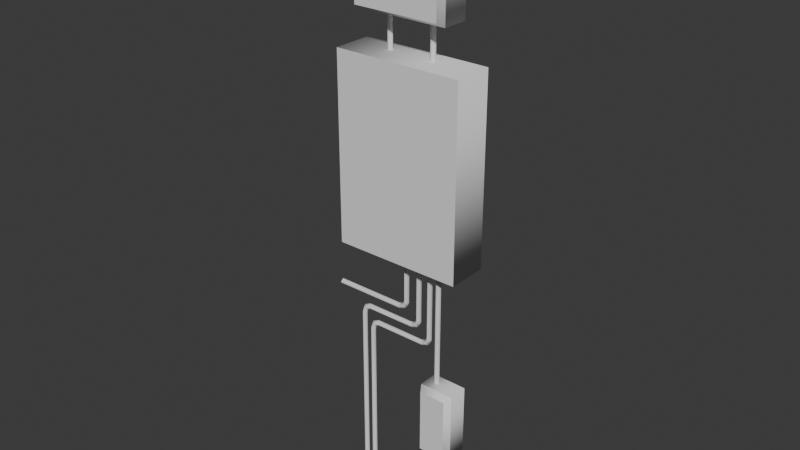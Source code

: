 # Source: JunctionBox.blend  (saved by Blender 5.2.44; exported with 4.5.12 LTS)
import bpy
from mathutils import Matrix  # noqa: F401  (used for matrix-valued properties, if any)

bpy.ops.wm.read_factory_settings(use_empty=True)
scene = bpy.context.scene
scene.name = 'Scene'

# ---- collections
col_collection = bpy.data.collections.new('Collection'); scene.collection.children.link(col_collection)

# ---- world
world_world = bpy.data.worlds.new('World'); scene.world = world_world
world_world.use_nodes = True; world_world.node_tree.nodes.clear()
_N = world_world.node_tree.nodes; _L = world_world.node_tree.links
n0 = _N.new('ShaderNodeOutputWorld'); n0.name = 'World Output'; n0.location = (200, 100)
n1 = _N.new('ShaderNodeBackground'); n1.name = 'Background'; n1.location = (-200, 100)
n1.inputs[0].default_value = (0.05088, 0.05088, 0.05088, 1.0)
_L.new(n1.outputs[0], n0.inputs[0])
n0.is_active_output = True
world_world.color = (0.05088, 0.05088, 0.05088)
world_world.sun_shadow_jitter_overblur = 0.0

# ---- meshes
me_cube_078 = bpy.data.meshes.new('Cube.078')
me_cube_078.from_pydata([(-0.5395, -0.001789, -0.223), (-0.5395, 0.02005, -0.2012), (-0.5395, -0.001789, -0.1793), (-0.5395, -0.02363, -0.2012), (-0.03086, -0.001789, -0.2226), (-0.03512, 0.02005, -0.2012), (-0.03938, -0.001789, -0.1798), (-0.03512, -0.02363, -0.2012), (0.01886, -0.001789, -0.2007), (0.003421, 0.02005, -0.1852), (-0.01202, -0.001789, -0.1698), (0.003421, -0.02363, -0.1852), (0.04081, -0.001789, -0.1509), (0.01938, 0.02005, -0.1467), (-0.002037, -0.001789, -0.1424), (0.01938, -0.02363, -0.1467), (0.04123, -0.001789, 0.2971), (0.01938, 0.02005, 0.2971), (-0.002457, -0.001789, 0.2971), (0.01938, -0.02363, 0.2971), (-0.3514, 0.0288, -1.664), (-0.3733, 0.006958, -1.664), (-0.3514, -0.01488, -1.664), (-0.3296, 0.006958, -1.664), (-0.3514, 0.0288, -0.369), (-0.3729, 0.006958, -0.3647), (-0.3514, -0.01488, -0.369), (-0.33, 0.006958, -0.3733), (-0.3355, 0.0288, -0.3305), (-0.3509, 0.006958, -0.315), (-0.3355, -0.01488, -0.3305), (-0.32, 0.006958, -0.3459), (-0.2969, 0.0288, -0.3145), (-0.3012, 0.006958, -0.2931), (-0.2969, -0.01488, -0.3145), (-0.2927, 0.006958, -0.3359), (0.0599, 0.0288, -0.3145), (0.05564, 0.006958, -0.2931), (0.0599, -0.01488, -0.3145), (0.06417, 0.006958, -0.3359), (0.09845, 0.0288, -0.2985), (0.083, 0.006958, -0.2831), (0.09845, -0.01488, -0.2985), (0.1139, 0.006958, -0.314), (0.1144, 0.0288, -0.26), (0.09299, 0.006958, -0.2557), (0.1144, -0.01488, -0.26), (0.1358, 0.006958, -0.2643), (0.1144, 0.0288, 1.421), (0.09299, 0.006958, 1.417), (0.1144, -0.01488, 1.421), (0.1358, 0.006958, 1.426), (0.09845, 0.0288, 1.46), (0.083, 0.006958, 1.444), (0.09845, -0.01488, 1.46), (0.1139, 0.006958, 1.475), (0.0599, 0.0288, 1.476), (0.05564, 0.006958, 1.454), (0.0599, -0.01488, 1.476), (0.06417, 0.006958, 1.497), (-0.06444, 0.0288, 1.476), (-0.0687, 0.006958, 1.454), (-0.06444, -0.01488, 1.476), (-0.06018, 0.006958, 1.497), (-0.103, 0.0288, 1.492), (-0.1184, 0.006958, 1.476), (-0.103, -0.01488, 1.492), (-0.08754, 0.006958, 1.507), (-0.1189, 0.0288, 1.53), (-0.1404, 0.006958, 1.526), (-0.1189, -0.01488, 1.53), (-0.09752, 0.006958, 1.535), (-0.1189, 0.0288, 1.842), (-0.1408, 0.006958, 1.842), (-0.1189, -0.01488, 1.842), (-0.0971, 0.006958, 1.842), (-0.2698, 0.02005, -1.652), (-0.2916, -0.001789, -1.652), (-0.2698, -0.02363, -1.652), (-0.2479, -0.001789, -1.652), (-0.2698, 0.02005, -0.4647), (-0.2912, -0.001789, -0.4604), (-0.2698, -0.02363, -0.4647), (-0.2483, -0.001789, -0.4689), (-0.2538, 0.02005, -0.4261), (-0.2692, -0.001789, -0.4107), (-0.2538, -0.02363, -0.4261), (-0.2384, -0.001789, -0.4416), (-0.2153, 0.02005, -0.4102), (-0.2195, -0.001789, -0.3887), (-0.2153, -0.02363, -0.4102), (-0.211, -0.001789, -0.4316), (0.1551, 0.02005, -0.4102), (0.1508, -0.001789, -0.3887), (0.1551, -0.02363, -0.4102), (0.1593, -0.001789, -0.4316), (0.1936, 0.02005, -0.3942), (0.1782, -0.001789, -0.3788), (0.1936, -0.02363, -0.3942), (0.2091, -0.001789, -0.4096), (0.2096, 0.02005, -0.3557), (0.1882, -0.001789, -0.3514), (0.2096, -0.02363, -0.3557), (0.231, -0.001789, -0.3599), (0.2096, 0.02005, 1.828), (0.1877, -0.001789, 1.828), (0.2096, -0.02363, 1.828), (0.2314, -0.001789, 1.828), (0.3448, -0.06638, -1.08), (0.3229, -0.04453, -1.08), (0.3448, -0.02269, -1.08), (0.3666, -0.04453, -1.08), (0.3448, -0.06638, -1.57), (0.3229, -0.04453, -1.57), (0.3448, -0.02269, -1.57), (0.3666, -0.04453, -1.57), (0.2951, -0.04662, 0.2905), (0.2732, -0.02477, 0.2905), (0.2951, -0.002933, 0.2905), (0.3169, -0.02477, 0.2905), (0.2951, -0.04662, -0.8121), (0.2732, -0.02477, -0.8121), (0.2951, -0.002933, -0.8121), (0.3169, -0.02477, -0.8121), (0.4462, -0.1454, -0.6789), (0.4462, -0.1454, -1.136), (0.4742, 0.03948, -0.6509), (0.4742, 0.03948, -1.164), (0.2561, -0.1454, -0.6789), (0.2561, -0.1454, -1.136), (0.2281, 0.03948, -0.6509), (0.2281, 0.03948, -1.164), (0.3632, -0.1751, 2.457), (0.3632, -0.1751, 1.813), (0.3912, 0.05259, 2.485), (0.3912, 0.05259, 1.785), (-0.2319, -0.1751, 2.457), (-0.2319, -0.1751, 1.813), (-0.2599, 0.05259, 2.485), (-0.2599, 0.05259, 1.785), (0.5166, -0.1676, 1.525), (0.5166, -0.1676, 0.2201), (0.5166, 0.1121, 1.525), (0.5166, 0.1121, 0.2201), (-0.3853, -0.1676, 1.525), (-0.3853, -0.1676, 0.2201), (-0.3853, 0.1121, 1.525), (-0.3853, 0.1121, 0.2201), (0.4742, -0.1006, -0.6509), (0.4742, -0.1006, -1.164), (0.2281, -0.1006, -1.164), (0.2281, -0.1006, -0.6509), (0.3912, -0.1303, 2.485), (0.3912, -0.1303, 1.785), (-0.2599, -0.1303, 1.785), (-0.2599, -0.1303, 2.485)], [], [(0, 4, 7, 3), (1, 5, 4, 0), (2, 6, 5, 1), (3, 7, 6, 2), (4, 8, 11, 7), (5, 9, 8, 4), (6, 10, 9, 5), (7, 11, 10, 6), (8, 12, 15, 11), (9, 13, 12, 8), (10, 14, 13, 9), (11, 15, 14, 10), (12, 16, 19, 15), (13, 17, 16, 12), (14, 18, 17, 13), (15, 19, 18, 14), (20, 24, 27, 23), (21, 25, 24, 20), (22, 26, 25, 21), (23, 27, 26, 22), (24, 28, 31, 27), (25, 29, 28, 24), (26, 30, 29, 25), (27, 31, 30, 26), (28, 32, 35, 31), (29, 33, 32, 28), (30, 34, 33, 29), (31, 35, 34, 30), (32, 36, 39, 35), (33, 37, 36, 32), (34, 38, 37, 33), (35, 39, 38, 34), (36, 40, 43, 39), (37, 41, 40, 36), (38, 42, 41, 37), (39, 43, 42, 38), (40, 44, 47, 43), (41, 45, 44, 40), (42, 46, 45, 41), (43, 47, 46, 42), (44, 48, 51, 47), (45, 49, 48, 44), (46, 50, 49, 45), (47, 51, 50, 46), (48, 52, 55, 51), (49, 53, 52, 48), (50, 54, 53, 49), (51, 55, 54, 50), (52, 56, 59, 55), (53, 57, 56, 52), (54, 58, 57, 53), (55, 59, 58, 54), (56, 60, 63, 59), (57, 61, 60, 56), (58, 62, 61, 57), (59, 63, 62, 58), (60, 64, 67, 63), (61, 65, 64, 60), (62, 66, 65, 61), (63, 67, 66, 62), (64, 68, 71, 67), (65, 69, 68, 64), (66, 70, 69, 65), (67, 71, 70, 66), (68, 72, 75, 71), (69, 73, 72, 68), (70, 74, 73, 69), (71, 75, 74, 70), (76, 80, 83, 79), (77, 81, 80, 76), (78, 82, 81, 77), (79, 83, 82, 78), (80, 84, 87, 83), (81, 85, 84, 80), (82, 86, 85, 81), (83, 87, 86, 82), (84, 88, 91, 87), (85, 89, 88, 84), (86, 90, 89, 85), (87, 91, 90, 86), (88, 92, 95, 91), (89, 93, 92, 88), (90, 94, 93, 89), (91, 95, 94, 90), (92, 96, 99, 95), (93, 97, 96, 92), (94, 98, 97, 93), (95, 99, 98, 94), (96, 100, 103, 99), (97, 101, 100, 96), (98, 102, 101, 97), (99, 103, 102, 98), (100, 104, 107, 103), (101, 105, 104, 100), (102, 106, 105, 101), (103, 107, 106, 102), (108, 112, 115, 111), (109, 113, 112, 108), (110, 114, 113, 109), (111, 115, 114, 110), (116, 120, 123, 119), (117, 121, 120, 116), (118, 122, 121, 117), (119, 123, 122, 118), (148, 149, 127, 126), (130, 131, 150, 151), (128, 129, 125, 124), (126, 130, 151, 148), (131, 127, 149, 150), (152, 153, 135, 134), (138, 139, 154, 155), (136, 137, 133, 132), (134, 138, 155, 152), (139, 135, 153, 154), (140, 141, 143, 142), (146, 147, 145, 144), (144, 145, 141, 140), (142, 146, 144, 140), (147, 143, 141, 145), (124, 125, 149, 148), (129, 128, 151, 150), (128, 124, 148, 151), (125, 129, 150, 149), (132, 133, 153, 152), (137, 136, 155, 154), (136, 132, 152, 155), (133, 137, 154, 153)])
me_cube_078.polygons.foreach_set('use_smooth', [True] * 127)
_k = set([(124, 125), (124, 128), (125, 129), (126, 127), (126, 130), (127, 131), (128, 129), (130, 131), (132, 133), (132, 136), (133, 137), (134, 135), (134, 138), (135, 139), (136, 137), (138, 139), (140, 141), (140, 144), (141, 145), (142, 143), (142, 146), (143, 147), (144, 145), (146, 147), (148, 149), (148, 151), (149, 150), (150, 151), (152, 153), (152, 155), (153, 154), (154, 155)])
me_cube_078.attributes.new('sharp_edge', 'BOOLEAN', 'EDGE').data.foreach_set('value', [ (min(e.vertices), max(e.vertices)) in _k for e in me_cube_078.edges])
_uv = me_cube_078.uv_layers.new(name='UVMap')
_uv.uv.foreach_set('vector', [0.3376, 0.2131, 0.3376, 0.634, 0.3296, 0.6314, 0.3296, 0.2131, 0.3456, 0.2131, 0.3456, 0.6314, 0.3376, 0.634, 0.3376, 0.2131, 0.5051, 0.626, 0.5051, 0.2102, 0.5131, 0.2076, 0.5131, 0.626, 0.4971, 0.626, 0.4971, 0.2076, 0.5051, 0.2102, 0.5051, 0.626, 0.3376, 0.634, 0.3376, 0.664, 0.3296, 0.6547, 0.3296, 0.6314, 0.3456, 0.6314, 0.3456, 0.6547, 0.3376, 0.664, 0.3376, 0.634, 0.5051, 0.2102, 0.5051, 0.1937, 0.5131, 0.1844, 0.5131, 0.2076, 0.4971, 0.2076, 0.4971, 0.1844, 0.5051, 0.1937, 0.5051, 0.2102, 0.9561, 0.01538, 0.9687, 0.03032, 0.9557, 0.031, 0.9466, 0.01945, 0.4751, 0.01547, 0.4751, 0.02663, 0.4671, 0.02539, 0.4671, 0.011, 0.312, 0.01518, 0.3071, 0.02351, 0.2919, 0.02282, 0.2997, 0.011, 0.9466, 0.01945, 0.9557, 0.031, 0.9428, 0.03168, 0.9371, 0.02352, 0.9687, 0.03032, 0.9634, 0.1599, 0.9503, 0.1593, 0.9557, 0.031, 0.4751, 0.02663, 0.4751, 0.1551, 0.4671, 0.1551, 0.4671, 0.02539, 0.3071, 0.02351, 0.312, 0.1502, 0.2966, 0.1507, 0.2919, 0.02282, 0.9557, 0.031, 0.9503, 0.1593, 0.9371, 0.1588, 0.9428, 0.03168, 0.4859, 0.011, 0.4859, 0.1355, 0.4779, 0.1342, 0.4779, 0.011, 0.9869, 0.1588, 0.9943, 0.2839, 0.9791, 0.2836, 0.9715, 0.1598, 0.1831, 0.01158, 0.1777, 0.1359, 0.1647, 0.1366, 0.17, 0.011, 0.1963, 0.01216, 0.1906, 0.1353, 0.1777, 0.1359, 0.1831, 0.01158, 0.4859, 0.1355, 0.4859, 0.1466, 0.4779, 0.1422, 0.4779, 0.1342, 0.9943, 0.2839, 0.9839, 0.2995, 0.9715, 0.2956, 0.9791, 0.2836, 0.1777, 0.1359, 0.1868, 0.1475, 0.1773, 0.1516, 0.1647, 0.1366, 0.1906, 0.1353, 0.1963, 0.1434, 0.1868, 0.1475, 0.1777, 0.1359, 0.9155, 0.01538, 0.9155, 0.03863, 0.9074, 0.0412, 0.9074, 0.02469, 0.9263, 0.2864, 0.9263, 0.2564, 0.9343, 0.2539, 0.9343, 0.2771, 0.9183, 0.2771, 0.9183, 0.2539, 0.9263, 0.2564, 0.9263, 0.2864, 0.9074, 0.02469, 0.9074, 0.0412, 0.8994, 0.03863, 0.8994, 0.01538, 0.9155, 0.03863, 0.9155, 0.2539, 0.9074, 0.2564, 0.9074, 0.0412, 0.9263, 0.2564, 0.9263, 0.0412, 0.9343, 0.03863, 0.9343, 0.2539, 0.9183, 0.2539, 0.9183, 0.03863, 0.9263, 0.0412, 0.9263, 0.2564, 0.9074, 0.0412, 0.9074, 0.2564, 0.8994, 0.2539, 0.8994, 0.03863, 0.9155, 0.2539, 0.9155, 0.2771, 0.9074, 0.2864, 0.9074, 0.2564, 0.9263, 0.0412, 0.9263, 0.02469, 0.9343, 0.01538, 0.9343, 0.03863, 0.9183, 0.03863, 0.9183, 0.01538, 0.9263, 0.02469, 0.9263, 0.0412, 0.9074, 0.2564, 0.9074, 0.2864, 0.8994, 0.2771, 0.8994, 0.2539, 0.4903, 0.1858, 0.4903, 0.197, 0.4823, 0.1957, 0.4823, 0.1813, 0.4389, 0.1861, 0.4337, 0.194, 0.4185, 0.1928, 0.4268, 0.1816, 0.3862, 0.186, 0.3959, 0.1968, 0.3829, 0.198, 0.3769, 0.1903, 0.3955, 0.1816, 0.4088, 0.1956, 0.3959, 0.1968, 0.3862, 0.186, 0.4903, 0.197, 0.4903, 0.6836, 0.4823, 0.6849, 0.4823, 0.1957, 0.4337, 0.194, 0.4337, 0.6613, 0.4185, 0.6625, 0.4185, 0.1928, 0.3959, 0.1968, 0.3959, 0.668, 0.3829, 0.6668, 0.3829, 0.198, 0.4088, 0.1956, 0.4088, 0.6692, 0.3959, 0.668, 0.3959, 0.1968, 0.4185, 0.6625, 0.4268, 0.6728, 0.4229, 0.6781, 0.4116, 0.6647, 0.4337, 0.6613, 0.4389, 0.6687, 0.4268, 0.6728, 0.4185, 0.6625, 0.3959, 0.668, 0.3862, 0.6788, 0.3769, 0.6745, 0.3829, 0.6668, 0.4088, 0.6692, 0.3955, 0.6832, 0.3862, 0.6788, 0.3959, 0.668, 0.4272, 0.02032, 0.4272, 0.04357, 0.4192, 0.041, 0.4192, 0.011, 0.438, 0.1325, 0.438, 0.116, 0.446, 0.1186, 0.446, 0.1418, 0.43, 0.1418, 0.43, 0.1186, 0.438, 0.116, 0.438, 0.1325, 0.4192, 0.011, 0.4192, 0.041, 0.4112, 0.04357, 0.4112, 0.02032, 0.4272, 0.04357, 0.4272, 0.1186, 0.4192, 0.116, 0.4192, 0.041, 0.438, 0.116, 0.438, 0.041, 0.446, 0.04357, 0.446, 0.1186, 0.43, 0.1186, 0.43, 0.04357, 0.438, 0.041, 0.438, 0.116, 0.4192, 0.041, 0.4192, 0.116, 0.4112, 0.1186, 0.4112, 0.04357, 0.4272, 0.1186, 0.4272, 0.1418, 0.4192, 0.1325, 0.4192, 0.116, 0.438, 0.041, 0.438, 0.011, 0.446, 0.02032, 0.446, 0.04357, 0.43, 0.04357, 0.43, 0.02032, 0.438, 0.011, 0.438, 0.041, 0.4192, 0.116, 0.4192, 0.1325, 0.4112, 0.1418, 0.4112, 0.1186, 0.8191, 0.1667, 0.8191, 0.1778, 0.8111, 0.1791, 0.8111, 0.1711, 0.3982, 0.011, 0.4084, 0.02567, 0.3932, 0.02564, 0.3858, 0.01429, 0.2503, 0.01491, 0.2414, 0.02662, 0.2284, 0.02616, 0.2408, 0.011, 0.2599, 0.01882, 0.2544, 0.02708, 0.2414, 0.02662, 0.2503, 0.01491, 0.8191, 0.1778, 0.8191, 0.2679, 0.8111, 0.2679, 0.8111, 0.1791, 0.4084, 0.02567, 0.4012, 0.1164, 0.3858, 0.1151, 0.3932, 0.02564, 0.2414, 0.02662, 0.2468, 0.1165, 0.2336, 0.1173, 0.2284, 0.02616, 0.2544, 0.02708, 0.2599, 0.1158, 0.2468, 0.1165, 0.2414, 0.02662, 0.7974, 0.1667, 0.7974, 0.2911, 0.7894, 0.2899, 0.7894, 0.1667, 0.9869, 0.01538, 0.9943, 0.1405, 0.9791, 0.1401, 0.9715, 0.01631, 0.9555, 0.1633, 0.9501, 0.2876, 0.9371, 0.2883, 0.9424, 0.1627, 0.9687, 0.1639, 0.963, 0.287, 0.9501, 0.2876, 0.9555, 0.1633, 0.7974, 0.2911, 0.7974, 0.3023, 0.7894, 0.2978, 0.7894, 0.2899, 0.9943, 0.1405, 0.9839, 0.156, 0.9715, 0.1521, 0.9791, 0.1401, 0.9501, 0.2876, 0.9592, 0.2992, 0.9497, 0.3033, 0.9371, 0.2883, 0.963, 0.287, 0.9687, 0.2952, 0.9592, 0.2992, 0.9501, 0.2876, 0.8778, 0.01538, 0.8778, 0.03863, 0.8698, 0.0412, 0.8698, 0.02469, 0.8886, 0.2946, 0.8886, 0.2646, 0.8966, 0.262, 0.8966, 0.2853, 0.8806, 0.2853, 0.8806, 0.262, 0.8886, 0.2646, 0.8886, 0.2946, 0.8698, 0.02469, 0.8698, 0.0412, 0.8618, 0.03863, 0.8618, 0.01538, 0.8778, 0.03863, 0.8778, 0.262, 0.8698, 0.2646, 0.8698, 0.0412, 0.8886, 0.2646, 0.8886, 0.0412, 0.8966, 0.03863, 0.8966, 0.262, 0.8806, 0.262, 0.8806, 0.03863, 0.8886, 0.0412, 0.8886, 0.2646, 0.8698, 0.0412, 0.8698, 0.2646, 0.8618, 0.262, 0.8618, 0.03863, 0.8778, 0.262, 0.8778, 0.2853, 0.8698, 0.2946, 0.8698, 0.2646, 0.8886, 0.0412, 0.8886, 0.02469, 0.8966, 0.01538, 0.8966, 0.03863, 0.8806, 0.03863, 0.8806, 0.01538, 0.8886, 0.02469, 0.8886, 0.0412, 0.8698, 0.2646, 0.8698, 0.2946, 0.8618, 0.2853, 0.8618, 0.262, 0.4728, 0.186, 0.4728, 0.1968, 0.4648, 0.1956, 0.4648, 0.1816, 0.462, 0.186, 0.4569, 0.1939, 0.4417, 0.1929, 0.4499, 0.1816, 0.3516, 0.1859, 0.3611, 0.1968, 0.3482, 0.1979, 0.3423, 0.1901, 0.361, 0.1816, 0.3741, 0.1957, 0.3611, 0.1968, 0.3516, 0.1859, 0.4728, 0.1968, 0.4728, 0.8087, 0.4648, 0.8087, 0.4648, 0.1956, 0.4569, 0.1939, 0.462, 0.8026, 0.4466, 0.8027, 0.4417, 0.1929, 0.3611, 0.1968, 0.3554, 0.8087, 0.3423, 0.8086, 0.3482, 0.1979, 0.3741, 0.1957, 0.3686, 0.8088, 0.3554, 0.8087, 0.3611, 0.1968, 0.2759, 0.1356, 0.2759, 0.011, 0.2891, 0.011, 0.2891, 0.1356, 0.2627, 0.1356, 0.2627, 0.011, 0.2759, 0.011, 0.2759, 0.1356, 0.4489, 0.1352, 0.4489, 0.011, 0.4643, 0.01101, 0.4643, 0.1352, 0.8003, 0.2913, 0.8003, 0.1667, 0.8083, 0.1667, 0.8083, 0.2913, 0.7722, 0.3181, 0.7722, -0.001054, 0.7854, -0.001054, 0.7854, 0.3181, 0.759, 0.3181, 0.759, -0.001054, 0.7722, -0.001054, 0.7722, 0.3181, 0.8436, 0.3179, 0.8436, -0.0001795, 0.859, -0.0001752, 0.859, 0.3179, 0.8268, 0.3182, 0.8268, -0.0009146, 0.8348, -0.0009146, 0.8348, 0.3182, 0.3707, 0.818, 0.3707, 1.0, 0.3289, 1.0, 0.3289, 0.818, 0.5148, 0.8182, 0.5148, 0.9998, 0.4771, 1.0, 0.4771, 0.8185, 0.4637, 0.828, 0.4637, 0.9907, 0.3825, 0.9907, 0.3825, 0.828, 0.06332, 0.01045, 0.06332, 0.1589, 0.01202, 0.1589, 0.01202, 0.01045, 0.1174, 0.01045, 0.1174, 0.1589, 0.06614, 0.1589, 0.06614, 0.01045, 0.2666, 0.6262, 0.2666, 1.001, 0.319, 1.001, 0.319, 0.6262, 0.002876, 0.6238, 0.002876, 1.001, 0.05008, 1.001, 0.05008, 0.6234, 0.3048, 0.64, 0.3048, 0.9865, 0.01696, 0.9865, 0.01696, 0.64, 0.2481, 0.1776, 0.2466, 0.6134, 0.1666, 0.6134, 0.1681, 0.1776, 0.3258, 0.1779, 0.3258, 0.6137, 0.2491, 0.6137, 0.2491, 0.1779, 0.5335, 0.3197, 0.5307, 1.0, 0.6332, 1.0, 0.636, 0.3197, 0.6387, 0.3197, 0.6367, 0.9975, 0.7431, 0.9988, 0.7451, 0.321, 1.001, 0.3182, 1.001, 0.9984, 0.5312, 0.9984, 0.5312, 0.3182, 0.07919, 0.1766, 0.07919, 0.6126, -0.0009115, 0.6126, -0.0009114, 0.1766, 0.1615, 0.1766, 0.1615, 0.6126, 0.08139, 0.6126, 0.08139, 0.1766, 0.3825, 0.828, 0.3825, 0.9907, 0.3705, 1.001, 0.3705, 0.8181, 0.4637, 0.9907, 0.4637, 0.828, 0.4757, 0.8181, 0.4757, 1.001, 0.4637, 0.828, 0.3825, 0.828, 0.3705, 0.8181, 0.4757, 0.8181, 0.3825, 0.9907, 0.4637, 0.9907, 0.4757, 1.001, 0.3705, 1.001, 0.01696, 0.64, 0.01696, 0.9865, 0.003419, 1.002, 0.003419, 0.625, 0.3048, 0.9865, 0.3048, 0.64, 0.3183, 0.625, 0.3183, 1.002, 0.3048, 0.64, 0.01696, 0.64, 0.003419, 0.625, 0.3183, 0.625, 0.01696, 0.9865, 0.3048, 0.9865, 0.3183, 1.002, 0.003419, 1.002])
me_cube_078.update()

# ---- objects
ob_junctionbox_col = bpy.data.objects.new('JunctionBox-col', me_cube_078)

# ---- transforms, parenting, visibility, modifiers, constraints
ob_junctionbox_col.location = (0.0, 0.0, 0.0)

# ---- collection membership
col_collection.objects.link(ob_junctionbox_col)

# ---- scene / render settings (as saved in the file)
scene.frame_start = 1; scene.frame_end = 250; scene.frame_set(1)
scene.render.engine = 'BLENDER_EEVEE_NEXT'
scene.render.bake_bias = 0.0
scene.render.bake_samples = 0
scene.render.compositor_device = 'GPU'
scene.eevee.use_volume_custom_range = False
scene.eevee.fast_gi_thickness_near = 0.1
scene.eevee.fast_gi_thickness_far = 0.0
scene.eevee.ray_tracing_options.screen_trace_thickness = 0.1
bpy.context.view_layer.update()

# ---- added for rendering (the .blend has no active camera and no usable light): camera, sun
cam_auto = bpy.data.cameras.new('AutoCamera')
cam_auto.lens = 50.0
cam_auto.sensor_width = 36.0
cam_auto.clip_end = 1000.0
ob_auto_camera = bpy.data.objects.new('AutoCamera', cam_auto)
scene.collection.objects.link(ob_auto_camera)
ob_auto_camera.location = (3.95882, -4.79579, 3.58685)
ob_auto_camera.rotation_euler = (1.09748, -7.21219e-08, 0.694738)
scene.camera = ob_auto_camera
light_auto_sun = bpy.data.lights.new('AutoSun', 'SUN')
light_auto_sun.energy = 3.0
light_auto_sun.angle = 0.0523599
ob_auto_sun = bpy.data.objects.new('AutoSun', light_auto_sun)
scene.collection.objects.link(ob_auto_sun)
ob_auto_sun.rotation_euler = (0.872665, 0.174533, 0.523599)
bpy.context.view_layer.update()
